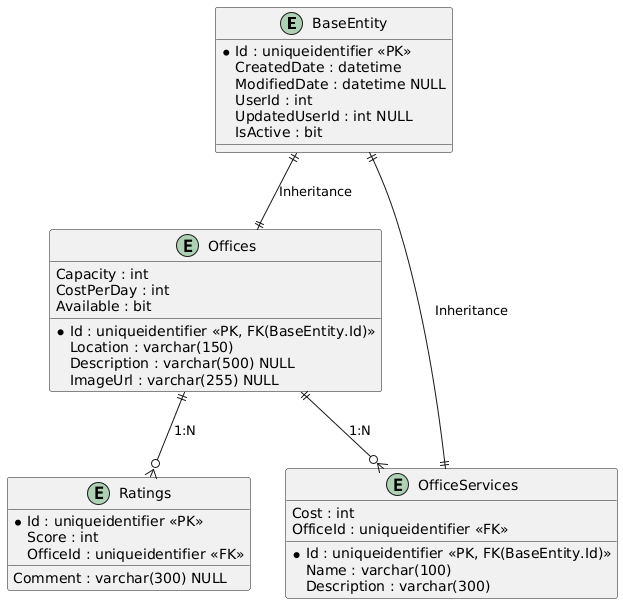

The diagram above was rendered by PlantUML. Its source (embedded in the PNG):
@startuml
entity "BaseEntity" as baseentity {
  * Id : uniqueidentifier <<PK>>
  CreatedDate : datetime
  ModifiedDate : datetime NULL
  UserId : int
  UpdatedUserId : int NULL
  IsActive : bit
}

entity "Offices" as offices {
  * Id : uniqueidentifier <<PK, FK(BaseEntity.Id)>>
  Location : varchar(150)
  Description : varchar(500) NULL
  ImageUrl : varchar(255) NULL
  Capacity : int
  CostPerDay : int
  Available : bit
}

entity "OfficeServices" as officeservices {
  * Id : uniqueidentifier <<PK, FK(BaseEntity.Id)>>
  Name : varchar(100)
  Description : varchar(300)
  Cost : int
  OfficeId : uniqueidentifier <<FK>>
}

entity "Ratings" as ratings {
  * Id : uniqueidentifier <<PK>>
  Score : int
  Comment : varchar(300) NULL
  OfficeId : uniqueidentifier <<FK>>
}

baseentity ||--|| offices : "Inheritance"
baseentity ||--|| officeservices : "Inheritance"

offices ||--o{ officeservices : "1:N"
offices ||--o{ ratings : "1:N"
@enduml